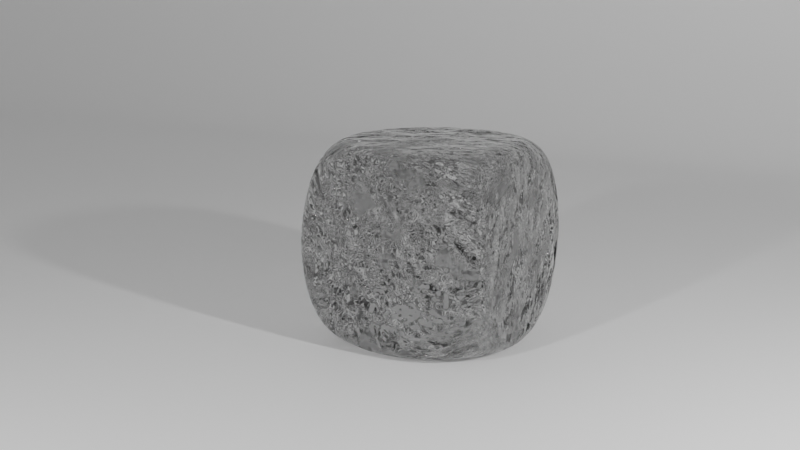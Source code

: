 # Source: ice_cube.blend  (saved by Blender 2.92.15; exported with 4.5.12 LTS)
import bpy
from mathutils import Matrix  # noqa: F401  (used for matrix-valued properties, if any)

bpy.ops.wm.read_factory_settings(use_empty=True)
scene = bpy.context.scene
scene.name = 'Scene'

# ---- collections
col_collection = bpy.data.collections.new('Collection'); scene.collection.children.link(col_collection)

# ---- materials (node trees are filled in below, after node groups)
mat_material = bpy.data.materials.new('Material')
mat_material.alpha_threshold = 0.0
mat_material.line_color = (0.0, 0.0, 0.0, 1.0)
mat_material_001 = bpy.data.materials.new('Material.001')

# ---- node groups
ng_auto_smooth = bpy.data.node_groups.new('Auto Smooth', 'GeometryNodeTree')
_s = ng_auto_smooth.interface.new_socket(name='Geometry', in_out='OUTPUT', socket_type='NodeSocketGeometry')
_s = ng_auto_smooth.interface.new_socket(name='Geometry', in_out='INPUT', socket_type='NodeSocketGeometry')
_s = ng_auto_smooth.interface.new_socket(name='Angle', in_out='INPUT', socket_type='NodeSocketFloat')
_s.subtype = 'ANGLE'
_s.min_value = 0.0
_s.max_value = 3.142
ng_auto_smooth.is_modifier = True
_N = ng_auto_smooth.nodes; _L = ng_auto_smooth.links
n0 = _N.new('NodeGroupOutput'); n0.name = 'Group Output'; n0.location = (480, -100)
n1 = _N.new('NodeGroupInput'); n1.name = 'Group Input'; n1.location = (-420, -300)
n2 = _N.new('NodeGroupInput'); n2.name = 'Group Input.001'; n2.location = (-60, -100)
n3 = _N.new('GeometryNodeSetShadeSmooth'); n3.name = 'Set Shade Smooth'; n3.location = (120, -100)
n3.domain = 'EDGE'
n4 = _N.new('GeometryNodeSetShadeSmooth'); n4.name = 'Set Shade Smooth.001'; n4.location = (300, -100)
n5 = _N.new('GeometryNodeInputMeshEdgeAngle'); n5.name = 'Edge Angle'; n5.location = (-420, -220)
n6 = _N.new('GeometryNodeInputEdgeSmooth'); n6.name = 'Is Edge Smooth'; n6.location = (-60, -160)
n7 = _N.new('GeometryNodeInputShadeSmooth'); n7.name = 'Is Face Smooth'; n7.location = (-240, -340)
n8 = _N.new('FunctionNodeBooleanMath'); n8.name = 'Boolean Math'; n8.location = (-60, -220)
n9 = _N.new('FunctionNodeCompare'); n9.name = 'Compare'; n9.location = (-240, -180)
n9.operation = 'LESS_EQUAL'
_L.new(n5.outputs[0], n9.inputs[0])
_L.new(n4.outputs[0], n0.inputs[0])
_L.new(n1.outputs[1], n9.inputs[1])
_L.new(n9.outputs[0], n8.inputs[0])
_L.new(n7.outputs[0], n8.inputs[1])
_L.new(n2.outputs[0], n3.inputs[0])
_L.new(n6.outputs[0], n3.inputs[1])
_L.new(n3.outputs[0], n4.inputs[0])
_L.new(n8.outputs[0], n3.inputs[2])
n0.is_active_output = True

# ---- material node trees
mat_material.use_nodes = True; mat_material.node_tree.nodes.clear()
_N = mat_material.node_tree.nodes; _L = mat_material.node_tree.links
n0 = _N.new('ShaderNodeTexNoise'); n0.name = 'Noise Texture'; n0.location = (-696, 273)
n0.inputs[2].default_value = 19.2
n1 = _N.new('ShaderNodeValToRGB'); n1.name = 'ColorRamp'; n1.location = (-437, 276)
while len(n1.color_ramp.elements) > 1: n1.color_ramp.elements.remove(n1.color_ramp.elements[-1])
n1.color_ramp.elements[0].position = 0.4864; n1.color_ramp.elements[0].color = (0.0, 0.0, 0.0, 1.0)
_e = n1.color_ramp.elements.new(1.0); _e.color = (1.0, 1.0, 1.0, 1.0)
n2 = _N.new('ShaderNodeTexCoord'); n2.name = 'Texture Coordinate'; n2.location = (-1044, 255)
n3 = _N.new('ShaderNodeTexNoise'); n3.name = 'Noise Texture.001'; n3.location = (-804, -16)
n3.inputs[2].default_value = 34.2
n4 = _N.new('ShaderNodeOutputMaterial'); n4.name = 'Material Output'; n4.location = (368, -149)
n5 = _N.new('ShaderNodeValToRGB'); n5.name = 'ColorRamp.001'; n5.location = (-574, -17)
while len(n5.color_ramp.elements) > 1: n5.color_ramp.elements.remove(n5.color_ramp.elements[-1])
n5.color_ramp.elements[0].position = 0.03636; n5.color_ramp.elements[0].color = (0.0, 0.0, 0.0, 1.0)
_e = n5.color_ramp.elements.new(0.8636); _e.color = (1.0, 1.0, 1.0, 1.0)
n6 = _N.new('ShaderNodeDisplacement'); n6.name = 'Displacement'; n6.location = (-242, -85)
n6.inputs[2].default_value = 1.0
n7 = _N.new('ShaderNodeBsdfPrincipled'); n7.name = 'Principled BSDF'; n7.location = (-22, 482)
n7.distribution = 'GGX'
n7.subsurface_method = 'BURLEY'
n7.inputs[3].default_value = 1.45
n7.inputs[18].default_value = 1.0
n7.inputs[27].default_value = (0.0, 0.0, 0.0, 1.0)
n7.inputs[28].default_value = 1.0
_L.new(n0.outputs[0], n1.inputs[0])
_L.new(n2.outputs[2], n0.inputs[0])
_L.new(n1.outputs[0], n7.inputs[2])
_L.new(n2.outputs[2], n3.inputs[0])
_L.new(n3.outputs[0], n5.inputs[0])
_L.new(n5.outputs[0], n6.inputs[0])
_L.new(n6.outputs[0], n4.inputs[2])
_L.new(n7.outputs[0], n4.inputs[0])
n4.is_active_output = True
mat_material_001.use_nodes = True; mat_material_001.node_tree.nodes.clear()
_N = mat_material_001.node_tree.nodes; _L = mat_material_001.node_tree.links
n0 = _N.new('ShaderNodeBsdfPrincipled'); n0.name = 'Principled BSDF'; n0.location = (10, 300)
n0.distribution = 'GGX'
n0.subsurface_method = 'BURLEY'
n0.inputs[0].default_value = (1.0, 1.0, 1.0, 1.0)
n0.inputs[3].default_value = 1.45
n0.inputs[27].default_value = (0.0, 0.0, 0.0, 1.0)
n0.inputs[28].default_value = 1.0
n1 = _N.new('ShaderNodeOutputMaterial'); n1.name = 'Material Output'; n1.location = (300, 300)
_L.new(n0.outputs[0], n1.inputs[0])
n1.is_active_output = True

# ---- world
world_world = bpy.data.worlds.new('World'); scene.world = world_world
world_world.use_nodes = True; world_world.node_tree.nodes.clear()
_N = world_world.node_tree.nodes; _L = world_world.node_tree.links
n0 = _N.new('ShaderNodeOutputWorld'); n0.name = 'World Output'; n0.location = (300, 300)
n1 = _N.new('ShaderNodeBackground'); n1.name = 'Background'; n1.location = (10, 300)
n1.inputs[0].default_value = (0.05088, 0.05088, 0.05088, 1.0)
n1.inputs[1].default_value = 5.0
_L.new(n1.outputs[0], n0.inputs[0])
n0.is_active_output = True
world_world.color = (0.05088, 0.05088, 0.05088)
world_world.use_sun_shadow = False
world_world.sun_shadow_jitter_overblur = 0.0

# ---- cameras
cam_camera = bpy.data.cameras.new('Camera')
cam_camera.clip_end = 100.0
cam_camera.ortho_scale = 7.314

# ---- lights
light_point = bpy.data.lights.new('Point', 'POINT')
light_point.transmission_factor = 0.0
light_point.energy = 2000.0
light_point.shadow_soft_size = 0.25
light_point.shadow_maximum_resolution = 0.006
light_point.use_absolute_resolution = True
light_point_001 = bpy.data.lights.new('Point.001', 'POINT')
light_point_001.transmission_factor = 0.0
light_point_001.energy = 1400.0
light_point_001.shadow_soft_size = 0.25
light_point_001.shadow_maximum_resolution = 0.006
light_point_001.use_absolute_resolution = True

# ---- meshes
me_cube = bpy.data.meshes.new('Cube')
me_cube.from_pydata([(1.0, 0.9303, 0.9303), (1.0, 0.9303, -0.9303), (0.9325, -1.0, 0.9325), (0.9325, -1.0, -0.9325), (-0.855, 0.855, 1.0), (-0.8484, 0.8484, -1.0), (-0.9325, -1.0, 0.9325), (-0.9325, -1.0, -0.9325), (-0.8484, -0.8484, -1.0), (-0.855, -0.855, 1.0), (1.0, -0.9303, 0.9303), (1.0, -0.9303, -0.9303), (0.855, 0.855, 1.0), (0.8484, 0.8484, -1.0), (0.855, -0.855, 1.0), (0.8484, -0.8484, -1.0), (1.0, -1.0, 1.0), (-1.0, -0.9291, 0.9291), (0.9148, 1.0, 0.9148), (-0.9148, 1.0, 0.9148), (-0.9148, 1.0, -0.9148), (-1.0, -0.9291, -0.9291), (0.9148, 1.0, -0.9148), (1.0, -1.0, -1.0), (1.0, 1.0, -1.0), (-1.0, 0.9291, -0.9291), (1.0, 1.0, 1.0), (-1.0, 0.9291, 0.9291), (-1.0, 1.0, -1.0), (-1.0, -1.0, -1.0), (-1.0, -1.0, 1.0), (-1.0, 1.0, 1.0)], [], [(12, 4, 9, 14), (3, 2, 6, 7), (21, 17, 27, 25), (5, 13, 15, 8), (1, 0, 10, 11), (20, 19, 18, 22), (7, 6, 30, 29), (2, 3, 23, 16), (6, 2, 16, 30), (3, 7, 29, 23), (0, 1, 24, 26), (11, 10, 16, 23), (10, 0, 26, 16), (1, 11, 23, 24), (14, 9, 30, 16), (12, 14, 16, 26), (9, 4, 31, 30), (4, 12, 26, 31), (5, 8, 29, 28), (13, 5, 28, 24), (8, 15, 23, 29), (15, 13, 24, 23), (20, 22, 24, 28), (22, 18, 26, 24), (19, 20, 28, 31), (18, 19, 31, 26), (21, 25, 28, 29), (17, 21, 29, 30), (25, 27, 31, 28), (27, 17, 30, 31)])
me_cube.polygons.foreach_set('use_smooth', [True] * 30)
_uv = me_cube.uv_layers.new(name='UVMap')
_uv.uv.foreach_set('vector', [0.6431, 0.5181, 0.8569, 0.5181, 0.8569, 0.7319, 0.6431, 0.7319, 0.3834, 0.7584, 0.6166, 0.7584, 0.6166, 0.9916, 0.3834, 0.9916, 0.3839, 0.008857, 0.6161, 0.008857, 0.6161, 0.2411, 0.3839, 0.2411, 0.144, 0.519, 0.356, 0.519, 0.356, 0.731, 0.144, 0.731, 0.3837, 0.5087, 0.6163, 0.5087, 0.6163, 0.7413, 0.3837, 0.7413, 0.3857, 0.2607, 0.6143, 0.2607, 0.6143, 0.4893, 0.3857, 0.4893, 0.3834, 0.9916, 0.6166, 0.9916, 0.625, 1.0, 0.375, 1.0, 0.6166, 0.7584, 0.3834, 0.7584, 0.375, 0.75, 0.625, 0.75, 0.6166, 0.9916, 0.6166, 0.7584, 0.625, 0.75, 0.625, 1.0, 0.3834, 0.7584, 0.3834, 0.9916, 0.375, 1.0, 0.375, 0.75, 0.6163, 0.5087, 0.3837, 0.5087, 0.375, 0.5, 0.625, 0.5, 0.3837, 0.7413, 0.6163, 0.7413, 0.625, 0.75, 0.375, 0.75, 0.6163, 0.7413, 0.6163, 0.5087, 0.625, 0.5, 0.625, 0.75, 0.3837, 0.5087, 0.3837, 0.7413, 0.375, 0.75, 0.375, 0.5, 0.6431, 0.7319, 0.8569, 0.7319, 0.875, 0.75, 0.625, 0.75, 0.6431, 0.5181, 0.6431, 0.7319, 0.625, 0.75, 0.625, 0.5, 0.8569, 0.7319, 0.8569, 0.5181, 0.875, 0.5, 0.875, 0.75, 0.8569, 0.5181, 0.6431, 0.5181, 0.625, 0.5, 0.875, 0.5, 0.144, 0.519, 0.144, 0.731, 0.125, 0.75, 0.125, 0.5, 0.356, 0.519, 0.144, 0.519, 0.125, 0.5, 0.375, 0.5, 0.144, 0.731, 0.356, 0.731, 0.375, 0.75, 0.125, 0.75, 0.356, 0.731, 0.356, 0.519, 0.375, 0.5, 0.375, 0.75, 0.3857, 0.2607, 0.3857, 0.4893, 0.375, 0.5, 0.375, 0.25, 0.3857, 0.4893, 0.6143, 0.4893, 0.625, 0.5, 0.375, 0.5, 0.6143, 0.2607, 0.3857, 0.2607, 0.375, 0.25, 0.625, 0.25, 0.6143, 0.4893, 0.6143, 0.2607, 0.625, 0.25, 0.625, 0.5, 0.3839, 0.008857, 0.3839, 0.2411, 0.375, 0.25, 0.375, 0.0, 0.6161, 0.008857, 0.3839, 0.008857, 0.375, 0.0, 0.625, 0.0, 0.3839, 0.2411, 0.6161, 0.2411, 0.625, 0.25, 0.375, 0.25, 0.6161, 0.2411, 0.6161, 0.008857, 0.625, 0.0, 0.625, 0.25])
me_cube.materials.append(mat_material)
me_cube.use_remesh_preserve_volume = False
me_cube.use_remesh_preserve_attributes = False
me_cube.use_mirror_vertex_groups = False
me_cube.update()
me_plane = bpy.data.meshes.new('Plane')
me_plane.from_pydata([(-3.391, -1.0, 0.0), (1.0, -1.0, 0.0), (-3.391, 1.734, 0.0), (1.0, 1.734, 0.0), (-3.391, 1.734, 1.221), (1.0, 1.734, 1.221)], [], [(0, 1, 3, 2), (2, 3, 5, 4)])
me_plane.polygons.foreach_set('use_smooth', [True] * 2)
_uv = me_plane.uv_layers.new(name='UVMap')
_uv.uv.foreach_set('vector', [0.0, 0.0, 1.0, 0.0, 1.0, 1.0, 0.0, 1.0, 0.0, 1.0, 1.0, 1.0, 1.0, 1.0, 0.0, 1.0])
me_plane.materials.append(mat_material_001)
me_plane.use_remesh_fix_poles = True
me_plane.use_remesh_preserve_attributes = False
me_plane.use_mirror_vertex_groups = False
me_plane.update()

# ---- objects
ob_cube = bpy.data.objects.new('Cube', me_cube)
ob_camera = bpy.data.objects.new('Camera', cam_camera)
ob_plane = bpy.data.objects.new('Plane', me_plane)
ob_point = bpy.data.objects.new('Point', light_point)
ob_point_001 = bpy.data.objects.new('Point.001', light_point_001)

# ---- transforms, parenting, visibility, modifiers, constraints
ob_cube.location = (0.0, 0.0, 1.0)
ob_cube.lock_rotations_4d = False
ob_cube.empty_display_type = 'ARROWS'
ob_cube.lineart.crease_threshold = 0.0
_m = ob_cube.modifiers.new('Subdivision', 'SUBSURF')
_m.uv_smooth = 'PRESERVE_CORNERS'
_m.levels = 6
_m.render_levels = 6
_m = ob_cube.modifiers.new('Auto Smooth', 'NODES')
_m.node_group = ng_auto_smooth
_gi = [s.identifier for s in ng_auto_smooth.interface.items_tree if s.item_type == 'SOCKET' and s.in_out == 'INPUT']
_m[_gi[1]] = 0.5236  # Angle
ob_camera.location = (4.895, -9.648, 3.584)
ob_camera.rotation_euler = (1.347, -1.047e-06, 0.5008)
ob_camera.lock_rotations_4d = False
ob_camera.empty_display_type = 'ARROWS'
ob_camera.color = (0.0, 0.0, 0.0, 0.0)
ob_camera.display_type = 'WIRE'
ob_camera.lineart.crease_threshold = 0.0
ob_plane.location = (0.0, 0.0, 0.0)
ob_plane.scale = (7.83, 7.83, 7.83)
ob_plane.lineart.crease_threshold = 0.0
_m = ob_plane.modifiers.new('Bevel', 'BEVEL')
_m.width = 0.38
_m.width_pct = 0.38
_m.segments = 12
ob_point.location = (8.749, -3.122, 4.827)
ob_point.lineart.crease_threshold = 0.0
ob_point_001.location = (-1.184, -10.48, 4.483)
ob_point_001.lineart.crease_threshold = 0.0

# ---- collection membership
col_collection.objects.link(ob_cube)
col_collection.objects.link(ob_camera)
col_collection.objects.link(ob_plane)
col_collection.objects.link(ob_point)
col_collection.objects.link(ob_point_001)

# ---- scene / render settings (as saved in the file)
scene.camera = ob_camera
scene.frame_start = 1; scene.frame_end = 250; scene.frame_set(215)
scene.render.engine = 'CYCLES'
scene.cycles.use_denoising = False
scene.cycles.samples = 256
scene.cycles.sampling_pattern = 'TABULATED_SOBOL'
scene.cycles.use_adaptive_sampling = False
scene.cycles.use_light_tree = False
scene.view_settings.view_transform = 'Filmic'
bpy.context.view_layer.update()
